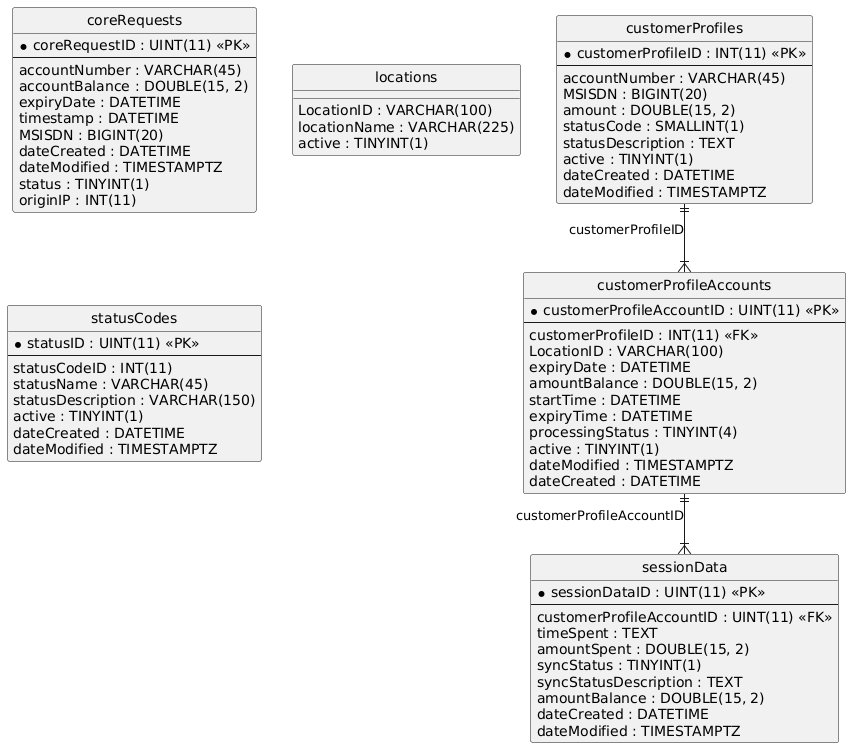

The diagram above was rendered by PlantUML. Its source (embedded in the PNG):
@startuml
hide circle
skinparam linetype ortho

entity "coreRequests" as coreRequests {
  * coreRequestID : UINT(11) <<PK>>
  --
  accountNumber : VARCHAR(45)
  accountBalance : DOUBLE(15, 2)
  expiryDate : DATETIME
  timestamp : DATETIME
  MSISDN : BIGINT(20)
  dateCreated : DATETIME
  dateModified : TIMESTAMPTZ
  status : TINYINT(1)
  originIP : INT(11)
}

entity "customerProfileAccounts" as customerProfileAccounts {
  * customerProfileAccountID : UINT(11) <<PK>>
  --
  customerProfileID : INT(11) <<FK>>
  LocationID : VARCHAR(100)
  expiryDate : DATETIME
  amountBalance : DOUBLE(15, 2)
  startTime : DATETIME
  expiryTime : DATETIME
  processingStatus : TINYINT(4)
  active : TINYINT(1)
  dateModified : TIMESTAMPTZ
  dateCreated : DATETIME
}

entity "customerProfiles" as customerProfiles {
  * customerProfileID : INT(11) <<PK>>
  --
  accountNumber : VARCHAR(45)
  MSISDN : BIGINT(20)
  amount : DOUBLE(15, 2)
  statusCode : SMALLINT(1)
  statusDescription : TEXT
  active : TINYINT(1)
  dateCreated : DATETIME
  dateModified : TIMESTAMPTZ
}

entity "locations" as locations {
  LocationID : VARCHAR(100)
  locationName : VARCHAR(225)
  active : TINYINT(1)
}

entity "sessionData" as sessionData {
  * sessionDataID : UINT(11) <<PK>>
  --
  customerProfileAccountID : UINT(11) <<FK>>
  timeSpent : TEXT
  amountSpent : DOUBLE(15, 2)
  syncStatus : TINYINT(1)
  syncStatusDescription : TEXT
  amountBalance : DOUBLE(15, 2)
  dateCreated : DATETIME
  dateModified : TIMESTAMPTZ
}

entity "statusCodes" as statusCodes {
  * statusID : UINT(11) <<PK>>
  --
  statusCodeID : INT(11)
  statusName : VARCHAR(45)
  statusDescription : VARCHAR(150)
  active : TINYINT(1)
  dateCreated : DATETIME
  dateModified : TIMESTAMPTZ
}

customerProfiles ||--|{ customerProfileAccounts : "customerProfileID"
customerProfileAccounts ||--|{ sessionData : "customerProfileAccountID"
@enduml